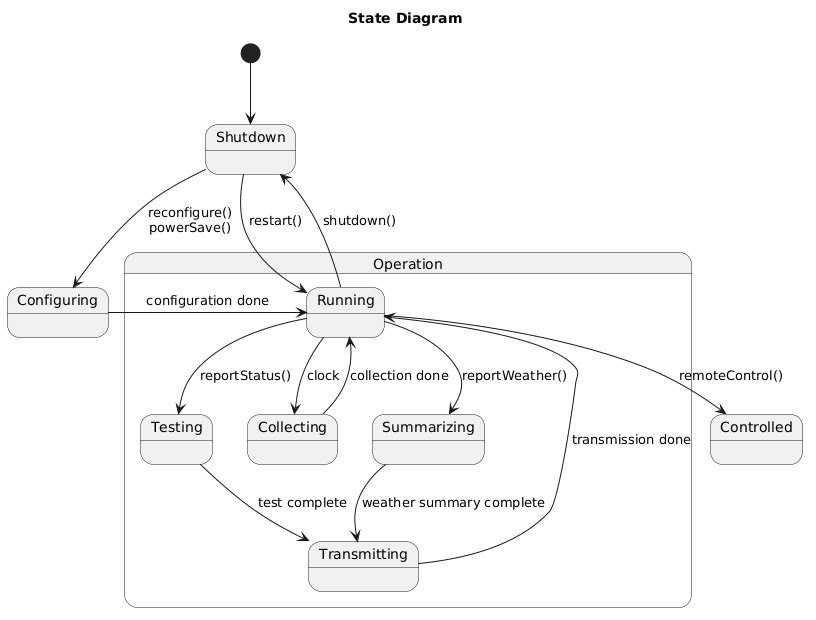

The diagram above was rendered by PlantUML. Its source (embedded in the PNG):
@startuml
title State Diagram

[*] --> Shutdown

state Shutdown
state Configuring
state Controlled

state Operation {
  state Running
  state Testing
  state Collecting
  state Summarizing
  state Transmitting


  Running --> Testing : reportStatus()
  Running --> Collecting : clock
  Collecting --> Running : collection done

  Running --> Summarizing : reportWeather()
  Summarizing --> Transmitting : weather summary complete
  Transmitting --> Running : transmission done

  Testing --> Transmitting : test complete
}

Shutdown --> Running : restart()
Shutdown --> Configuring : reconfigure()\npowerSave()
Configuring --> Running : configuration done
Running --> Shutdown : shutdown()
Running --> Controlled : remoteControl()
@enduml